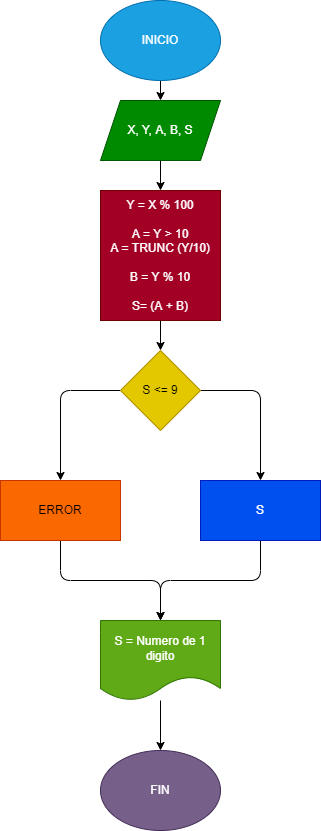

The diagram above was exported from draw.io. Its source (the exported page's mxGraphModel, read from the mxfile embedded in the PNG):
<mxGraphModel dx="650" dy="478" grid="1" gridSize="10" guides="1" tooltips="1" connect="1" arrows="1" fold="1" page="1" pageScale="1" pageWidth="827" pageHeight="1169" math="0" shadow="0">
  <root>
    <mxCell id="0" />
    <mxCell id="1" parent="0" />
    <mxCell id="4" value="" style="edgeStyle=none;html=1;" edge="1" parent="1" source="2" target="3">
      <mxGeometry relative="1" as="geometry" />
    </mxCell>
    <mxCell id="2" value="INICIO" style="ellipse;whiteSpace=wrap;html=1;fillColor=#1ba1e2;fontColor=#ffffff;strokeColor=#006EAF;" vertex="1" parent="1">
      <mxGeometry x="260" y="20" width="120" height="80" as="geometry" />
    </mxCell>
    <mxCell id="6" value="" style="edgeStyle=none;html=1;" edge="1" parent="1" source="3" target="5">
      <mxGeometry relative="1" as="geometry" />
    </mxCell>
    <mxCell id="3" value="X, Y, A, B, S" style="shape=parallelogram;perimeter=parallelogramPerimeter;whiteSpace=wrap;html=1;fixedSize=1;fillColor=#008a00;fontColor=#ffffff;strokeColor=#005700;" vertex="1" parent="1">
      <mxGeometry x="260" y="120" width="120" height="60" as="geometry" />
    </mxCell>
    <mxCell id="8" value="" style="edgeStyle=none;html=1;" edge="1" parent="1" source="5" target="7">
      <mxGeometry relative="1" as="geometry" />
    </mxCell>
    <mxCell id="5" value="&lt;span style=&quot;color: rgb(255 , 255 , 255)&quot;&gt;Y = X % 100&lt;/span&gt;&lt;br style=&quot;color: rgb(255 , 255 , 255)&quot;&gt;&lt;br style=&quot;color: rgb(255 , 255 , 255)&quot;&gt;&lt;span style=&quot;color: rgb(255 , 255 , 255)&quot;&gt;A = Y &amp;gt; 10&lt;/span&gt;&lt;br style=&quot;color: rgb(255 , 255 , 255)&quot;&gt;&lt;span style=&quot;color: rgb(255 , 255 , 255)&quot;&gt;A = TRUNC (Y/10)&lt;/span&gt;&lt;br style=&quot;color: rgb(255 , 255 , 255)&quot;&gt;&lt;br style=&quot;color: rgb(255 , 255 , 255)&quot;&gt;&lt;span style=&quot;color: rgb(255 , 255 , 255)&quot;&gt;B = Y % 10&lt;br&gt;&lt;br&gt;S= (A + B)&lt;br&gt;&lt;/span&gt;" style="rounded=0;whiteSpace=wrap;html=1;fillColor=#a20025;fontColor=#ffffff;strokeColor=#6F0000;" vertex="1" parent="1">
      <mxGeometry x="260" y="210" width="120" height="130" as="geometry" />
    </mxCell>
    <mxCell id="11" style="edgeStyle=none;html=1;exitX=0;exitY=0.5;exitDx=0;exitDy=0;entryX=0.5;entryY=0;entryDx=0;entryDy=0;" edge="1" parent="1" source="7" target="10">
      <mxGeometry relative="1" as="geometry">
        <Array as="points">
          <mxPoint x="220" y="410" />
        </Array>
      </mxGeometry>
    </mxCell>
    <mxCell id="12" style="edgeStyle=none;html=1;exitX=1;exitY=0.5;exitDx=0;exitDy=0;entryX=0.5;entryY=0;entryDx=0;entryDy=0;" edge="1" parent="1" source="7" target="9">
      <mxGeometry relative="1" as="geometry">
        <Array as="points">
          <mxPoint x="420" y="410" />
        </Array>
      </mxGeometry>
    </mxCell>
    <mxCell id="7" value="S &amp;lt;= 9" style="rhombus;whiteSpace=wrap;html=1;fillColor=#e3c800;fontColor=#000000;strokeColor=#B09500;" vertex="1" parent="1">
      <mxGeometry x="280" y="370" width="80" height="80" as="geometry" />
    </mxCell>
    <mxCell id="14" style="edgeStyle=none;html=1;exitX=0.5;exitY=1;exitDx=0;exitDy=0;" edge="1" parent="1" source="9">
      <mxGeometry relative="1" as="geometry">
        <mxPoint x="320" y="640" as="targetPoint" />
        <Array as="points">
          <mxPoint x="420" y="600" />
          <mxPoint x="320" y="600" />
        </Array>
      </mxGeometry>
    </mxCell>
    <mxCell id="9" value="S" style="rounded=0;whiteSpace=wrap;html=1;fillColor=#0050ef;fontColor=#ffffff;strokeColor=#001DBC;" vertex="1" parent="1">
      <mxGeometry x="360" y="500" width="120" height="60" as="geometry" />
    </mxCell>
    <mxCell id="13" style="edgeStyle=none;html=1;exitX=0.5;exitY=1;exitDx=0;exitDy=0;" edge="1" parent="1" source="10">
      <mxGeometry relative="1" as="geometry">
        <mxPoint x="320" y="640" as="targetPoint" />
        <Array as="points">
          <mxPoint x="220" y="600" />
          <mxPoint x="320" y="600" />
        </Array>
      </mxGeometry>
    </mxCell>
    <mxCell id="10" value="ERROR" style="rounded=0;whiteSpace=wrap;html=1;fillColor=#fa6800;fontColor=#000000;strokeColor=#C73500;" vertex="1" parent="1">
      <mxGeometry x="160" y="500" width="120" height="60" as="geometry" />
    </mxCell>
    <mxCell id="16" style="edgeStyle=none;html=1;" edge="1" parent="1" source="15">
      <mxGeometry relative="1" as="geometry">
        <mxPoint x="320" y="770" as="targetPoint" />
      </mxGeometry>
    </mxCell>
    <mxCell id="15" value="S = Numero de 1 digito" style="shape=document;whiteSpace=wrap;html=1;boundedLbl=1;fillColor=#60a917;fontColor=#ffffff;strokeColor=#2D7600;" vertex="1" parent="1">
      <mxGeometry x="260" y="640" width="120" height="80" as="geometry" />
    </mxCell>
    <mxCell id="17" value="FIN" style="ellipse;whiteSpace=wrap;html=1;fillColor=#76608a;fontColor=#ffffff;strokeColor=#432D57;" vertex="1" parent="1">
      <mxGeometry x="260" y="770" width="120" height="80" as="geometry" />
    </mxCell>
  </root>
</mxGraphModel>